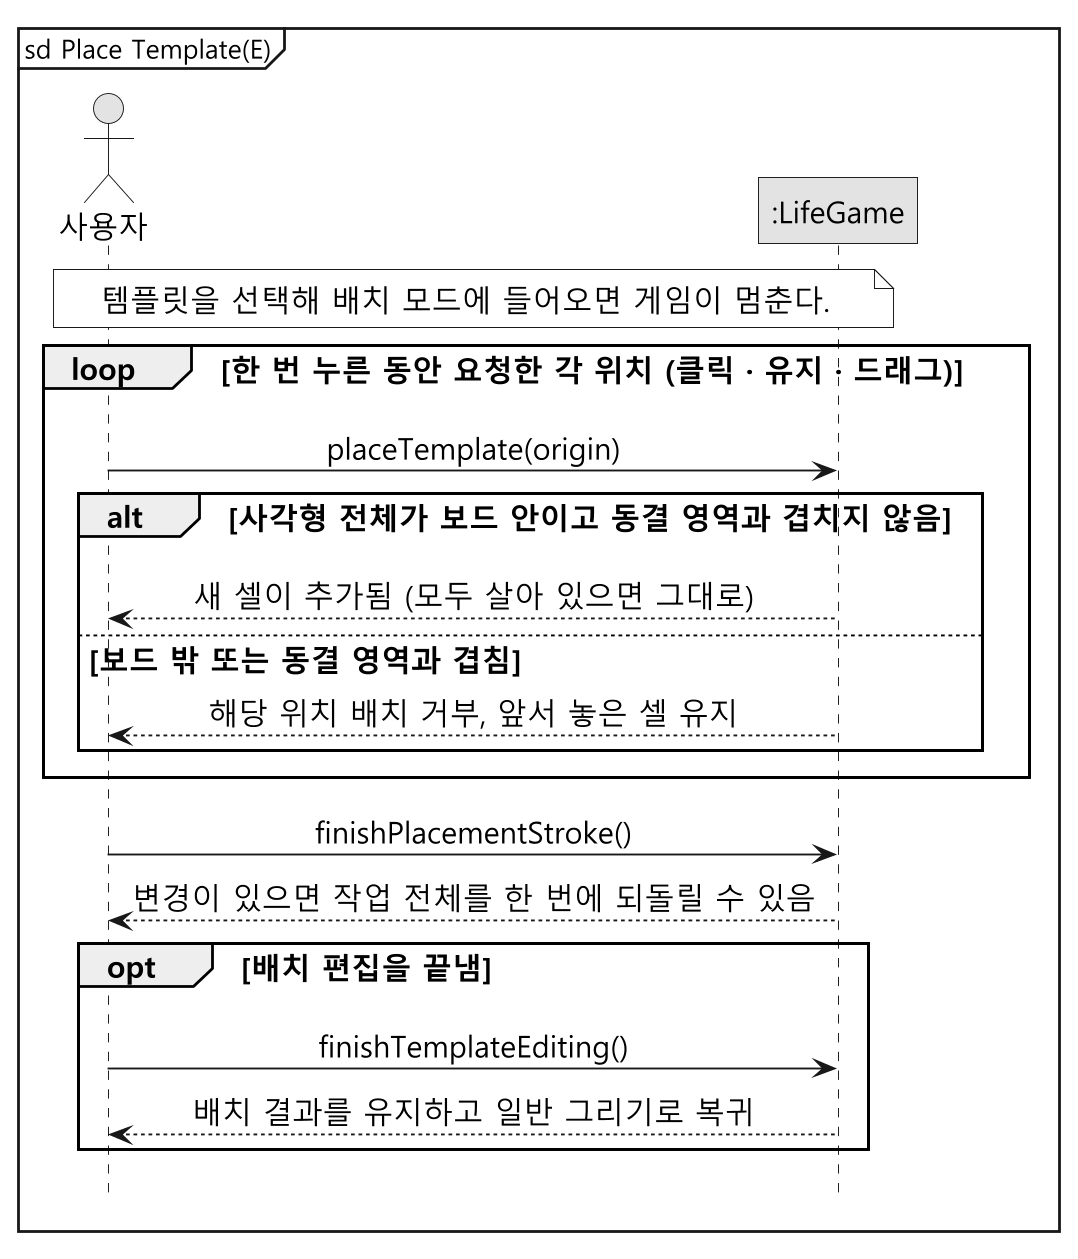

The diagram above was rendered by PlantUML. Its source (embedded in the PNG):
@startuml
!include ../theme.puml
mainframe sd Place Template(E)
actor "사용자" as User
participant ":LifeGame" as Game
note over User, Game : 템플릿을 선택해 배치 모드에 들어오면 게임이 멈춘다.
loop 한 번 누른 동안 요청한 각 위치 (클릭 · 유지 · 드래그)
  User -> Game : placeTemplate(origin)
  alt 사각형 전체가 보드 안이고 동결 영역과 겹치지 않음
    Game --> User : 새 셀이 추가됨 (모두 살아 있으면 그대로)
  else 보드 밖 또는 동결 영역과 겹침
    Game --> User : 해당 위치 배치 거부, 앞서 놓은 셀 유지
  end
end
User -> Game : finishPlacementStroke()
Game --> User : 변경이 있으면 작업 전체를 한 번에 되돌릴 수 있음
opt 배치 편집을 끝냄
  User -> Game : finishTemplateEditing()
  Game --> User : 배치 결과를 유지하고 일반 그리기로 복귀
end
@enduml